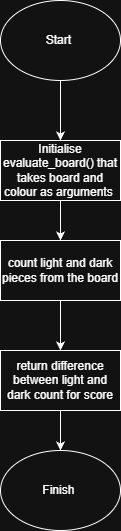

The diagram above was exported from draw.io. Its source (the exported page's mxGraphModel, read from the mxfile embedded in the PNG):
<mxGraphModel dx="1249" dy="666" grid="1" gridSize="10" guides="1" tooltips="1" connect="1" arrows="1" fold="1" page="1" pageScale="1" pageWidth="850" pageHeight="1100" math="0" shadow="0">
  <root>
    <mxCell id="0" />
    <mxCell id="1" parent="0" />
    <mxCell id="RiIfSDObvIMAl85HOJao-1" edge="1" parent="1" source="RiIfSDObvIMAl85HOJao-2" style="edgeStyle=orthogonalEdgeStyle;rounded=0;orthogonalLoop=1;jettySize=auto;html=1;" target="RiIfSDObvIMAl85HOJao-4" value="">
      <mxGeometry relative="1" as="geometry" />
    </mxCell>
    <mxCell id="RiIfSDObvIMAl85HOJao-2" parent="1" style="ellipse;whiteSpace=wrap;html=1;" value="Start&amp;nbsp;" vertex="1">
      <mxGeometry height="80" width="120" x="110" y="90" as="geometry" />
    </mxCell>
    <mxCell id="RiIfSDObvIMAl85HOJao-3" edge="1" parent="1" source="RiIfSDObvIMAl85HOJao-4" style="edgeStyle=orthogonalEdgeStyle;rounded=0;orthogonalLoop=1;jettySize=auto;html=1;" target="RiIfSDObvIMAl85HOJao-6" value="">
      <mxGeometry relative="1" as="geometry" />
    </mxCell>
    <mxCell id="RiIfSDObvIMAl85HOJao-4" parent="1" style="whiteSpace=wrap;html=1;" value="Initialise evaluate_board() that takes board and colour as arguments&amp;nbsp;" vertex="1">
      <mxGeometry height="60" width="120" x="110" y="230" as="geometry" />
    </mxCell>
    <mxCell id="RiIfSDObvIMAl85HOJao-5" edge="1" parent="1" source="RiIfSDObvIMAl85HOJao-6" style="edgeStyle=orthogonalEdgeStyle;rounded=0;orthogonalLoop=1;jettySize=auto;html=1;" target="RiIfSDObvIMAl85HOJao-8" value="">
      <mxGeometry relative="1" as="geometry" />
    </mxCell>
    <mxCell id="RiIfSDObvIMAl85HOJao-6" parent="1" style="whiteSpace=wrap;html=1;" value="count light and dark pieces from the board" vertex="1">
      <mxGeometry height="60" width="120" x="110" y="330" as="geometry" />
    </mxCell>
    <mxCell id="RiIfSDObvIMAl85HOJao-7" edge="1" parent="1" source="RiIfSDObvIMAl85HOJao-8" style="edgeStyle=orthogonalEdgeStyle;rounded=0;orthogonalLoop=1;jettySize=auto;html=1;" target="RiIfSDObvIMAl85HOJao-9" value="">
      <mxGeometry relative="1" as="geometry" />
    </mxCell>
    <mxCell id="RiIfSDObvIMAl85HOJao-8" parent="1" style="whiteSpace=wrap;html=1;" value="return difference between light and dark count for score" vertex="1">
      <mxGeometry height="60" width="120" x="110" y="440" as="geometry" />
    </mxCell>
    <mxCell id="RiIfSDObvIMAl85HOJao-9" parent="1" style="ellipse;whiteSpace=wrap;html=1;" value="Finish&amp;nbsp;" vertex="1">
      <mxGeometry height="80" width="120" x="110" y="540" as="geometry" />
    </mxCell>
  </root>
</mxGraphModel>